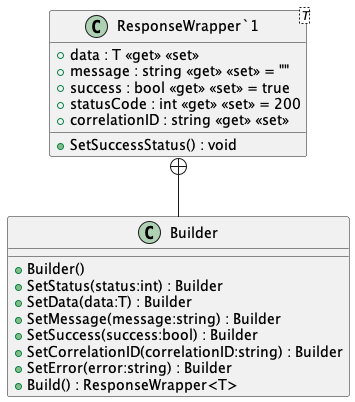

The diagram above was rendered by PlantUML. Its source (embedded in the PNG):
@startuml
class "ResponseWrapper`1"<T> {
    + data : T <<get>> <<set>>
    + message : string <<get>> <<set>> = ""
    + success : bool <<get>> <<set>> = true
    + statusCode : int <<get>> <<set>> = 200
    + correlationID : string <<get>> <<set>>
    + SetSuccessStatus() : void
}
class Builder {
    + Builder()
    + SetStatus(status:int) : Builder
    + SetData(data:T) : Builder
    + SetMessage(message:string) : Builder
    + SetSuccess(success:bool) : Builder
    + SetCorrelationID(correlationID:string) : Builder
    + SetError(error:string) : Builder
    + Build() : ResponseWrapper<T>
}
"ResponseWrapper`1" +-- Builder
@enduml